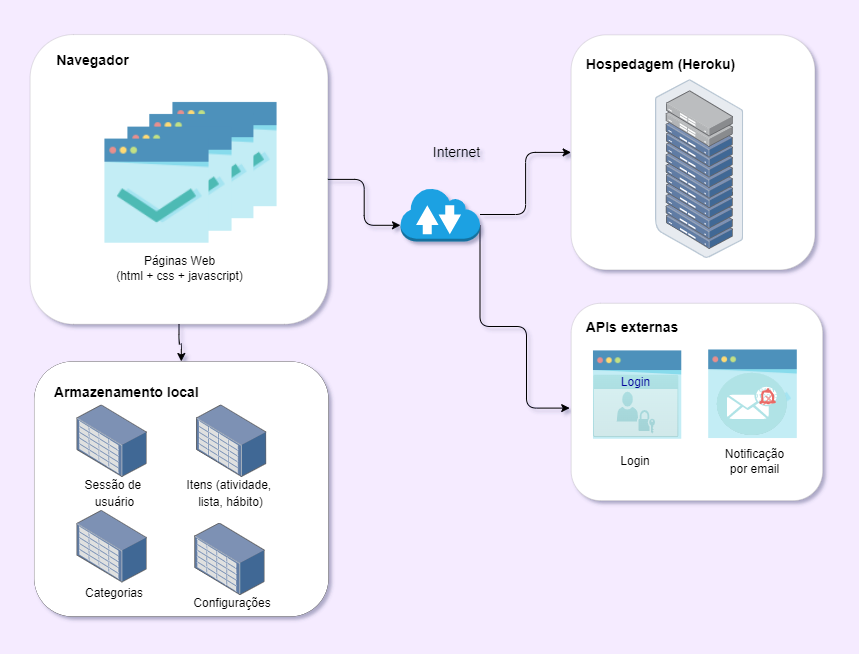

The diagram above was exported from draw.io. Its source (the exported page's mxGraphModel, read from the mxfile embedded in the PNG):
<mxGraphModel dx="1278" dy="521" grid="0" gridSize="10" guides="1" tooltips="1" connect="1" arrows="1" fold="1" page="1" pageScale="1" pageWidth="827" pageHeight="1169" background="#F5EBFF" math="0" shadow="1">
  <root>
    <mxCell id="0" />
    <mxCell id="1" parent="0" />
    <mxCell id="Vkmee_7OmUnEK3KM0TNW-55" value="" style="rounded=1;whiteSpace=wrap;html=1;rotation=90;strokeWidth=0;" parent="1" vertex="1">
      <mxGeometry x="21.68" y="269" width="289.62" height="297.76" as="geometry" />
    </mxCell>
    <mxCell id="Vkmee_7OmUnEK3KM0TNW-119" value="" style="rounded=1;whiteSpace=wrap;html=1;rotation=90;strokeWidth=0;" parent="1" vertex="1">
      <mxGeometry x="585.77" y="514.73" width="197.33" height="251.5" as="geometry" />
    </mxCell>
    <mxCell id="Vkmee_7OmUnEK3KM0TNW-118" value="" style="rounded=1;whiteSpace=wrap;html=1;rotation=90;strokeWidth=0;" parent="1" vertex="1">
      <mxGeometry x="563" y="269" width="235" height="243.76" as="geometry" />
    </mxCell>
    <mxCell id="Vkmee_7OmUnEK3KM0TNW-58" value="" style="rounded=1;whiteSpace=wrap;html=1;fontSize=14;dashed=1;dashPattern=1 1;strokeWidth=0;" parent="1" vertex="1">
      <mxGeometry x="21.68" y="600" width="294.32" height="255" as="geometry" />
    </mxCell>
    <mxCell id="Vkmee_7OmUnEK3KM0TNW-85" style="edgeStyle=orthogonalEdgeStyle;rounded=1;orthogonalLoop=1;jettySize=auto;html=1;entryX=0;entryY=0.7;entryDx=0;entryDy=0;entryPerimeter=0;fontSize=14;" parent="1" source="Vkmee_7OmUnEK3KM0TNW-55" target="Vkmee_7OmUnEK3KM0TNW-23" edge="1">
      <mxGeometry relative="1" as="geometry" />
    </mxCell>
    <mxCell id="Vkmee_7OmUnEK3KM0TNW-91" style="edgeStyle=orthogonalEdgeStyle;rounded=1;orthogonalLoop=1;jettySize=auto;html=1;entryX=0.5;entryY=0;entryDx=0;entryDy=0;fontSize=14;" parent="1" source="Vkmee_7OmUnEK3KM0TNW-55" target="Vkmee_7OmUnEK3KM0TNW-58" edge="1">
      <mxGeometry relative="1" as="geometry" />
    </mxCell>
    <mxCell id="Vkmee_7OmUnEK3KM0TNW-139" style="edgeStyle=orthogonalEdgeStyle;rounded=1;orthogonalLoop=1;jettySize=auto;html=1;fontSize=13;fontColor=#000099;" parent="1" source="Vkmee_7OmUnEK3KM0TNW-23" target="Vkmee_7OmUnEK3KM0TNW-118" edge="1">
      <mxGeometry relative="1" as="geometry" />
    </mxCell>
    <mxCell id="Vkmee_7OmUnEK3KM0TNW-143" style="edgeStyle=orthogonalEdgeStyle;rounded=1;sketch=0;orthogonalLoop=1;jettySize=auto;html=1;exitX=1;exitY=0.7;exitDx=0;exitDy=0;exitPerimeter=0;strokeColor=default;fontSize=14;fontColor=#000099;" parent="1" source="Vkmee_7OmUnEK3KM0TNW-23" edge="1">
      <mxGeometry relative="1" as="geometry">
        <mxPoint x="557.2000732421875" y="646.6000671386719" as="targetPoint" />
        <Array as="points">
          <mxPoint x="468" y="565" />
          <mxPoint x="514" y="565" />
          <mxPoint x="514" y="647" />
        </Array>
      </mxGeometry>
    </mxCell>
    <mxCell id="Vkmee_7OmUnEK3KM0TNW-23" value="" style="outlineConnect=0;dashed=0;verticalLabelPosition=bottom;verticalAlign=top;align=center;html=1;shape=mxgraph.aws3.internet_2;rounded=1;fillColor=#1ba1e2;strokeColor=#006EAF;fontColor=#ffffff;" parent="1" vertex="1">
      <mxGeometry x="388" y="426" width="79.5" height="54" as="geometry" />
    </mxCell>
    <mxCell id="Vkmee_7OmUnEK3KM0TNW-25" value="" style="points=[];aspect=fixed;html=1;align=center;shadow=0;dashed=0;image;image=img/lib/allied_telesis/storage/Datacenter_Server_Rack_ToR.svg;rounded=1;" parent="1" vertex="1">
      <mxGeometry x="642.9999999999999" y="318.2" width="88.2" height="178.8" as="geometry" />
    </mxCell>
    <mxCell id="Vkmee_7OmUnEK3KM0TNW-52" value="&lt;font style=&quot;font-size: 14px;&quot;&gt;&lt;b&gt;Hospedagem (Heroku)&lt;br&gt;&lt;/b&gt;&lt;br&gt;&lt;/font&gt;" style="text;html=1;align=center;verticalAlign=middle;resizable=0;points=[];autosize=1;strokeColor=none;fillColor=none;rounded=1;arcSize=33;" parent="1" vertex="1">
      <mxGeometry x="564.2" y="288" width="167" height="46" as="geometry" />
    </mxCell>
    <mxCell id="Vkmee_7OmUnEK3KM0TNW-56" value="&lt;font style=&quot;font-size: 14px;&quot;&gt;Na&lt;/font&gt;&lt;font style=&quot;font-size: 14px;&quot;&gt;vegador&lt;/font&gt;" style="text;html=1;strokeColor=none;fillColor=none;align=center;verticalAlign=middle;whiteSpace=wrap;rounded=1;fontStyle=1;fontSize=13;" parent="1" vertex="1">
      <mxGeometry x="34.5" y="269" width="91" height="59" as="geometry" />
    </mxCell>
    <mxCell id="Vkmee_7OmUnEK3KM0TNW-57" value="Internet" style="text;html=1;align=center;verticalAlign=middle;resizable=0;points=[];autosize=1;strokeColor=none;fillColor=none;fontSize=14;rounded=1;" parent="1" vertex="1">
      <mxGeometry x="408.75" y="375.88" width="70" height="30" as="geometry" />
    </mxCell>
    <mxCell id="Vkmee_7OmUnEK3KM0TNW-59" value="&lt;b&gt;Armazenamento local&lt;/b&gt;" style="text;html=1;strokeColor=none;fillColor=none;align=left;verticalAlign=middle;whiteSpace=wrap;rounded=1;fontSize=14;" parent="1" vertex="1">
      <mxGeometry x="40" y="616.25" width="158.64" height="30" as="geometry" />
    </mxCell>
    <mxCell id="Vkmee_7OmUnEK3KM0TNW-69" value="&lt;font style=&quot;font-size: 12px;&quot;&gt;Sessão de &lt;br&gt;usuário&lt;/font&gt;" style="text;html=1;align=center;verticalAlign=middle;resizable=0;points=[];autosize=1;strokeColor=none;fillColor=none;fontSize=14;rounded=1;" parent="1" vertex="1">
      <mxGeometry x="64.41" y="707.75" width="75" height="46" as="geometry" />
    </mxCell>
    <mxCell id="Vkmee_7OmUnEK3KM0TNW-71" value="&lt;font style=&quot;font-size: 12px;&quot;&gt;Itens (atividade, &lt;br&gt;lista, hábito)&lt;/font&gt;" style="text;html=1;align=center;verticalAlign=middle;resizable=0;points=[];autosize=1;strokeColor=none;fillColor=none;fontSize=14;rounded=1;" parent="1" vertex="1">
      <mxGeometry x="166" y="707.75" width="103" height="46" as="geometry" />
    </mxCell>
    <mxCell id="Vkmee_7OmUnEK3KM0TNW-73" value="&lt;font style=&quot;font-size: 12px;&quot;&gt;Categorias&lt;/font&gt;" style="text;html=1;strokeColor=none;fillColor=none;align=center;verticalAlign=middle;whiteSpace=wrap;rounded=1;fontSize=14;" parent="1" vertex="1">
      <mxGeometry x="71.91" y="816" width="60" height="30" as="geometry" />
    </mxCell>
    <mxCell id="Vkmee_7OmUnEK3KM0TNW-75" value="&lt;font style=&quot;font-size: 12px;&quot;&gt;Configurações&lt;/font&gt;" style="text;html=1;strokeColor=none;fillColor=none;align=center;verticalAlign=middle;whiteSpace=wrap;rounded=1;fontSize=14;" parent="1" vertex="1">
      <mxGeometry x="189.5" y="826" width="60" height="30" as="geometry" />
    </mxCell>
    <mxCell id="Vkmee_7OmUnEK3KM0TNW-108" value="Login" style="text;html=1;strokeColor=none;fillColor=none;align=center;verticalAlign=middle;whiteSpace=wrap;rounded=1;sketch=1;fillStyle=solid;fontSize=12;" parent="1" vertex="1">
      <mxGeometry x="587.31" y="685.39" width="72" height="30" as="geometry" />
    </mxCell>
    <mxCell id="Vkmee_7OmUnEK3KM0TNW-116" value="" style="html=1;verticalLabelPosition=bottom;align=center;labelBackgroundColor=#ffffff;verticalAlign=top;strokeWidth=2;strokeColor=#6c8ebf;shadow=0;dashed=0;shape=mxgraph.ios7.icons.bell;sketch=1;fillStyle=solid;fontSize=12;fillColor=#dae8fc;gradientColor=#7ea6e0;rounded=1;" parent="1" vertex="1">
      <mxGeometry x="750.76" y="604.84" width="18.55" height="13.55" as="geometry" />
    </mxCell>
    <mxCell id="Vkmee_7OmUnEK3KM0TNW-117" value="&lt;span style=&quot;color: rgb(0, 0, 0);&quot;&gt;Notificação&lt;/span&gt;&lt;br style=&quot;padding: 0px; margin: 0px; color: rgb(0, 0, 0);&quot;&gt;&lt;span style=&quot;color: rgb(0, 0, 0);&quot;&gt;por email&lt;/span&gt;" style="text;html=1;strokeColor=none;fillColor=none;align=center;verticalAlign=middle;whiteSpace=wrap;rounded=1;sketch=1;fillStyle=solid;fontSize=12;fontColor=#000099;" parent="1" vertex="1">
      <mxGeometry x="698.31" y="685.39" width="89" height="30" as="geometry" />
    </mxCell>
    <mxCell id="Vkmee_7OmUnEK3KM0TNW-120" value="" style="points=[];aspect=fixed;html=1;align=center;shadow=0;dashed=0;image;image=img/lib/allied_telesis/storage/Datacenter_Server_Storage_Unit_Large.svg;dashPattern=1 1;sketch=1;fillStyle=cross-hatch;strokeColor=#F19C99;strokeWidth=0;fontSize=13;fontColor=#000099;fillColor=#F19C99;gradientColor=none;rounded=1;" parent="1" vertex="1">
      <mxGeometry x="64.41" y="643.4" width="70.4" height="72.6" as="geometry" />
    </mxCell>
    <mxCell id="Vkmee_7OmUnEK3KM0TNW-121" value="" style="points=[];aspect=fixed;html=1;align=center;shadow=0;dashed=0;image;image=img/lib/allied_telesis/storage/Datacenter_Server_Storage_Unit_Large.svg;dashPattern=1 1;sketch=1;fillStyle=cross-hatch;strokeColor=#F19C99;strokeWidth=0;fontSize=13;fontColor=#000099;fillColor=#F19C99;gradientColor=none;rounded=1;" parent="1" vertex="1">
      <mxGeometry x="184" y="643.4" width="70.4" height="72.6" as="geometry" />
    </mxCell>
    <mxCell id="Vkmee_7OmUnEK3KM0TNW-122" value="" style="points=[];aspect=fixed;html=1;align=center;shadow=0;dashed=0;image;image=img/lib/allied_telesis/storage/Datacenter_Server_Storage_Unit_Large.svg;dashPattern=1 1;sketch=1;fillStyle=cross-hatch;strokeColor=#F19C99;strokeWidth=0;fontSize=13;fontColor=#000099;fillColor=#F19C99;gradientColor=none;rounded=1;" parent="1" vertex="1">
      <mxGeometry x="182.3" y="761.5" width="70.4" height="72.6" as="geometry" />
    </mxCell>
    <mxCell id="Vkmee_7OmUnEK3KM0TNW-123" value="" style="points=[];aspect=fixed;html=1;align=center;shadow=0;dashed=0;image;image=img/lib/allied_telesis/storage/Datacenter_Server_Storage_Unit_Large.svg;dashPattern=1 1;sketch=1;fillStyle=cross-hatch;strokeColor=#F19C99;strokeWidth=0;fontSize=13;fontColor=#000099;fillColor=#F19C99;gradientColor=none;rounded=1;" parent="1" vertex="1">
      <mxGeometry x="64.41" y="748.9" width="70.4" height="72.6" as="geometry" />
    </mxCell>
    <mxCell id="Vkmee_7OmUnEK3KM0TNW-124" value="" style="shape=image;html=1;verticalAlign=top;verticalLabelPosition=bottom;imageAspect=0;aspect=fixed;image=https://cdn2.iconfinder.com/data/icons/seo-flat-6/128/03_Landing_Page_Optimization-128.png;rounded=1;" parent="1" vertex="1">
      <mxGeometry x="562.31" y="570.77" width="125.62" height="125.62" as="geometry" />
    </mxCell>
    <mxCell id="Vkmee_7OmUnEK3KM0TNW-105" value="&lt;font color=&quot;#000099&quot;&gt;Login&lt;/font&gt;" style="html=1;strokeColor=none;fillColor=#b0e3e6;labelPosition=center;verticalLabelPosition=middle;verticalAlign=top;align=center;fontSize=12;outlineConnect=0;spacingTop=-6;sketch=0;shape=mxgraph.sitemap.login;fillStyle=solid;gradientColor=#A2D1D4;rounded=1;" parent="1" vertex="1">
      <mxGeometry x="580.81" y="613.27" width="85" height="62.25" as="geometry" />
    </mxCell>
    <mxCell id="Vkmee_7OmUnEK3KM0TNW-126" value="" style="shape=image;html=1;verticalAlign=top;verticalLabelPosition=bottom;imageAspect=0;aspect=fixed;image=https://cdn2.iconfinder.com/data/icons/seo-flat-6/128/03_Landing_Page_Optimization-128.png;rounded=1;" parent="1" vertex="1">
      <mxGeometry x="677.5" y="569.77" width="126" height="126" as="geometry" />
    </mxCell>
    <mxCell id="Vkmee_7OmUnEK3KM0TNW-106" value="" style="fillColor=#B0E3E6;verticalLabelPosition=bottom;sketch=0;html=1;strokeColor=#ffffff;verticalAlign=top;align=center;points=[[0.145,0.145,0],[0.5,0,0],[0.855,0.145,0],[1,0.5,0],[0.855,0.855,0],[0.5,1,0],[0.145,0.855,0],[0,0.5,0]];pointerEvents=1;shape=mxgraph.cisco_safe.compositeIcon;bgIcon=ellipse;resIcon=mxgraph.cisco_safe.capability.email_encryption;fillStyle=solid;fontSize=12;gradientColor=#96C2C4;rounded=1;" parent="1" vertex="1">
      <mxGeometry x="704.31" y="611.3199999999999" width="69.88" height="62.13" as="geometry" />
    </mxCell>
    <mxCell id="Vkmee_7OmUnEK3KM0TNW-127" value="" style="html=1;verticalLabelPosition=bottom;align=center;labelBackgroundColor=#ffffff;verticalAlign=top;strokeWidth=2;strokeColor=#EA6B66;shadow=0;dashed=0;shape=mxgraph.ios7.icons.bell;dashPattern=1 1;sketch=1;fillStyle=cross-hatch;fontSize=13;fillColor=#F19C99;gradientColor=#ea6b66;rounded=1;" parent="1" vertex="1">
      <mxGeometry x="748.04" y="628.79" width="14.27" height="12.6" as="geometry" />
    </mxCell>
    <mxCell id="Vkmee_7OmUnEK3KM0TNW-137" value="&lt;font style=&quot;font-size: 14px;&quot;&gt;APIs externas&lt;/font&gt;" style="text;html=1;strokeColor=none;fillColor=none;align=center;verticalAlign=middle;whiteSpace=wrap;rounded=1;fontStyle=1;fontSize=13;" parent="1" vertex="1">
      <mxGeometry x="559.5" y="536.64" width="120" height="59" as="geometry" />
    </mxCell>
    <mxCell id="Vkmee_7OmUnEK3KM0TNW-148" value="" style="shape=image;html=1;verticalAlign=top;verticalLabelPosition=bottom;imageAspect=0;aspect=fixed;image=https://cdn2.iconfinder.com/data/icons/seo-flat-6/128/03_Landing_Page_Optimization-128.png;rounded=1;" parent="1" vertex="1">
      <mxGeometry x="138.43" y="319.00000000000006" width="148.15" height="148.15" as="geometry" />
    </mxCell>
    <mxCell id="eZOEF7jNb53rJi3h7uYm-1" value="" style="shape=image;html=1;verticalAlign=top;verticalLabelPosition=bottom;imageAspect=0;aspect=fixed;image=https://cdn2.iconfinder.com/data/icons/seo-flat-6/128/03_Landing_Page_Optimization-128.png;rounded=1;" vertex="1" parent="1">
      <mxGeometry x="115.26000000000005" y="331.0000000000001" width="148.15" height="148.15" as="geometry" />
    </mxCell>
    <mxCell id="eZOEF7jNb53rJi3h7uYm-2" value="" style="shape=image;html=1;verticalAlign=top;verticalLabelPosition=bottom;imageAspect=0;aspect=fixed;image=https://cdn2.iconfinder.com/data/icons/seo-flat-6/128/03_Landing_Page_Optimization-128.png;rounded=1;" vertex="1" parent="1">
      <mxGeometry x="93.41000000000003" y="343.6500000000001" width="148.15" height="148.15" as="geometry" />
    </mxCell>
    <mxCell id="eZOEF7jNb53rJi3h7uYm-3" value="" style="shape=image;html=1;verticalAlign=top;verticalLabelPosition=bottom;imageAspect=0;aspect=fixed;image=https://cdn2.iconfinder.com/data/icons/seo-flat-6/128/03_Landing_Page_Optimization-128.png;rounded=1;" vertex="1" parent="1">
      <mxGeometry x="70.41000000000003" y="355.6" width="148.15" height="148.15" as="geometry" />
    </mxCell>
    <mxCell id="eZOEF7jNb53rJi3h7uYm-4" value="&lt;span style=&quot;color: rgba(0, 0, 0, 0); font-family: monospace; font-size: 0px; text-align: start;&quot;&gt;%3CmxGraphModel%3E%3Croot%3E%3CmxCell%20id%3D%220%22%2F%3E%3CmxCell%20id%3D%221%22%20parent%3D%220%22%2F%3E%3CmxCell%20id%3D%222%22%20value%3D%22%22%20style%3D%22shape%3Dimage%3Bhtml%3D1%3BverticalAlign%3Dtop%3BverticalLabelPosition%3Dbottom%3BimageAspect%3D0%3Baspect%3Dfixed%3Bimage%3Dhttps%3A%2F%2Fcdn2.iconfinder.com%2Fdata%2Ficons%2Fseo-flat-6%2F128%2F03_Landing_Page_Optimization-128.png%3Brounded%3D1%3B%22%20vertex%3D%221%22%20parent%3D%221%22%3E%3CmxGeometry%20x%3D%22145.43%22%20y%3D%22307.00000000000006%22%20width%3D%22148.15%22%20height%3D%22148.15%22%20as%3D%22geometry%22%2F%3E%3C%2FmxCell%3E%3C%2Froot%3E%3C%2FmxGraphModel%3E&lt;/span&gt;&lt;span style=&quot;&quot;&gt;Páginas Web&lt;/span&gt;&lt;br style=&quot;&quot;&gt;&lt;span style=&quot;&quot;&gt;(html + css + javascript)&lt;/span&gt;" style="text;html=1;strokeColor=none;fillColor=none;align=center;verticalAlign=middle;whiteSpace=wrap;rounded=0;" vertex="1" parent="1">
      <mxGeometry x="88.99" y="491.8" width="157" height="30" as="geometry" />
    </mxCell>
  </root>
</mxGraphModel>